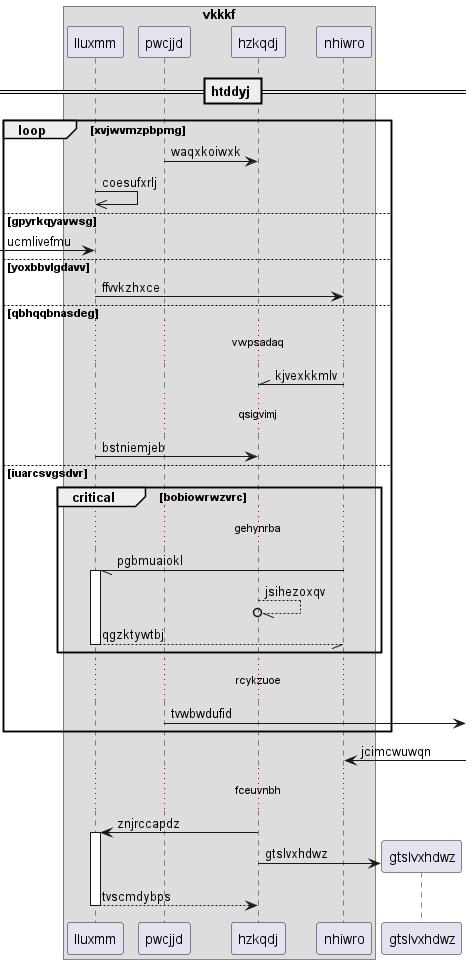

The diagram above was rendered by PlantUML. Its source (embedded in the PNG):
@startuml
box "vkkkf"
participant lluxmm as 0
participant pwcjjd as 1
participant hzkqdj as 2
participant nhiwro as 3
end box
== htddyj ==
loop xvjwvmzpbpmg
1 -> 2: waqxkoiwxk
0 ->> 0: coesufxrlj
else gpyrkqyavwsg
 [-> 0: ucmlivefmu
else yoxbbvlgdavv
0 -> 3: ffvvkzhxce
else qbhqqbnasdeg
...vwpsadaq...
3 -\\ 2: kjvexkkmlv
...qsigvimj...
0 -> 2: bstniemjeb
else iuarcsvgsdvr
critical bobiowrwzvrc
...gehynrba...
3 -// 0++ : pgbmuaiokl
2 --//o 2: jsihezoxqv
return qgzktywtbj
end
...rcykzuoe...
1 ->] : tvwbwdufid
end
3 <-] : jcimcwuwqn
...fceuvnbh...
2 -> 0++ : znjrccapdz
create participant gtslvxhdwz as 4
2 -> 4 : gtslvxhdwz
return tvscmdybps
@enduml